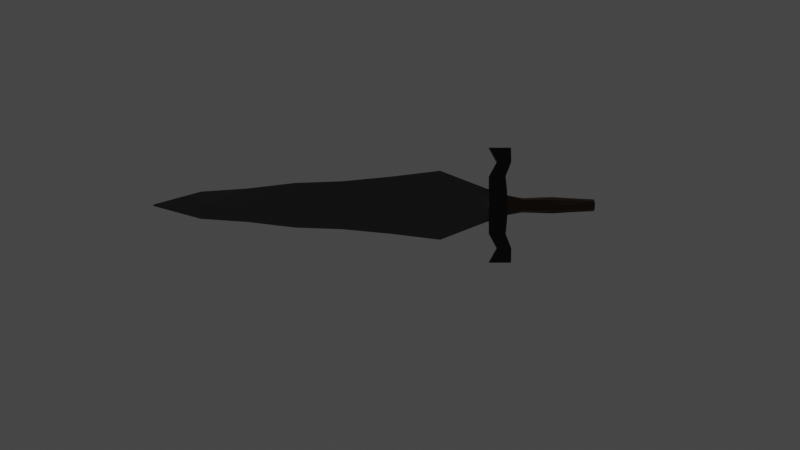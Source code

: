 # Source: Sword.blend  (saved by Blender 2.80.75; exported with 4.5.12 LTS)
import bpy
from mathutils import Matrix  # noqa: F401  (used for matrix-valued properties, if any)

bpy.ops.wm.read_factory_settings(use_empty=True)
scene = bpy.context.scene
scene.name = 'Scene'

# ---- collections
col_collection = bpy.data.collections.new('Collection'); scene.collection.children.link(col_collection)

# ---- materials (node trees are filled in below, after node groups)
mat_material = bpy.data.materials.new('Material')
mat_material.alpha_threshold = 0.0
mat_material.use_transparent_shadow = False
mat_material.line_color = (0.0, 0.0, 0.0, 1.0)
mat_material_001 = bpy.data.materials.new('Material.001')
mat_material_001.use_transparent_shadow = False
mat_material_003 = bpy.data.materials.new('Material.003')
mat_material_003.use_transparent_shadow = False

# ---- material node trees
mat_material.use_nodes = True; mat_material.node_tree.nodes.clear()
_N = mat_material.node_tree.nodes; _L = mat_material.node_tree.links
n0 = _N.new('ShaderNodeOutputMaterial'); n0.name = 'Material Output'; n0.location = (300, 300)
n1 = _N.new('ShaderNodeBsdfPrincipled'); n1.name = 'Principled BSDF'; n1.location = (10, 300)
n1.distribution = 'GGX'
n1.subsurface_method = 'BURLEY'
n1.inputs[0].default_value = (0.08124, 0.08124, 0.08124, 1.0)
n1.inputs[2].default_value = 0.4
n1.inputs[3].default_value = 1.45
n1.inputs[27].default_value = (0.0, 0.0, 0.0, 1.0)
n1.inputs[28].default_value = 1.0
_L.new(n1.outputs[0], n0.inputs[0])
n0.is_active_output = True
mat_material_001.use_nodes = True; mat_material_001.node_tree.nodes.clear()
_N = mat_material_001.node_tree.nodes; _L = mat_material_001.node_tree.links
n0 = _N.new('ShaderNodeOutputMaterial'); n0.name = 'Material Output'; n0.location = (300, 300)
n1 = _N.new('ShaderNodeBsdfPrincipled'); n1.name = 'Principled BSDF'; n1.location = (10, 300)
n1.distribution = 'GGX'
n1.subsurface_method = 'BURLEY'
n1.inputs[0].default_value = (0.0, 0.0, 0.0, 1.0)
n1.inputs[3].default_value = 1.45
n1.inputs[27].default_value = (0.0, 0.0, 0.0, 1.0)
n1.inputs[28].default_value = 1.0
_L.new(n1.outputs[0], n0.inputs[0])
n0.is_active_output = True
mat_material_003.use_nodes = True; mat_material_003.node_tree.nodes.clear()
_N = mat_material_003.node_tree.nodes; _L = mat_material_003.node_tree.links
n0 = _N.new('ShaderNodeOutputMaterial'); n0.name = 'Material Output'; n0.location = (300, 300)
n1 = _N.new('ShaderNodeBsdfPrincipled'); n1.name = 'Principled BSDF'; n1.location = (10, 300)
n1.distribution = 'GGX'
n1.subsurface_method = 'BURLEY'
n1.inputs[0].default_value = (0.04954, 0.02238, 0.004768, 1.0)
n1.inputs[3].default_value = 1.45
n1.inputs[27].default_value = (0.0, 0.0, 0.0, 1.0)
n1.inputs[28].default_value = 1.0
_L.new(n1.outputs[0], n0.inputs[0])
n0.is_active_output = True

# ---- world
world_world = bpy.data.worlds.new('World'); scene.world = world_world
world_world.use_nodes = True; world_world.node_tree.nodes.clear()
_N = world_world.node_tree.nodes; _L = world_world.node_tree.links
n0 = _N.new('ShaderNodeOutputWorld'); n0.name = 'World Output'; n0.location = (300, 300)
n1 = _N.new('ShaderNodeBackground'); n1.name = 'Background'; n1.location = (10, 300)
n1.inputs[0].default_value = (0.05088, 0.05088, 0.05088, 1.0)
_L.new(n1.outputs[0], n0.inputs[0])
n0.is_active_output = True
world_world.color = (0.05088, 0.05088, 0.05088)
world_world.use_sun_shadow = False
world_world.sun_shadow_jitter_overblur = 0.0

# ---- cameras
cam_camera = bpy.data.cameras.new('Camera')
cam_camera.clip_end = 100.0
cam_camera.ortho_scale = 7.314

# ---- lights
light_light_001 = bpy.data.lights.new('Light.001', 'POINT')
light_light_001.transmission_factor = 0.0
light_light_001.energy = 1000.0
light_light_001.shadow_soft_size = 0.1
light_light_001.shadow_maximum_resolution = 0.006
light_light_001.use_absolute_resolution = True
light_light = bpy.data.lights.new('Light', 'POINT')
light_light.transmission_factor = 0.0
light_light.energy = 1000.0
light_light.shadow_soft_size = 0.1
light_light.shadow_maximum_resolution = 0.006
light_light.use_absolute_resolution = True

# ---- meshes
me_cube = bpy.data.meshes.new('Cube')
me_cube.from_pydata([(-21.26, 0.04047, 0.001275), (-21.26, 0.04047, 5.96e-08), (-21.26, 5.96e-08, 0.003207), (-21.26, -2.292e-05, -0.0009172), (-10.32, 1.391, 5.96e-08), (-10.32, 5.96e-08, 0.4525), (-10.32, 5.96e-08, 5.96e-08), (-10.32, 1.391, 0.001275), (-4.658, 5.96e-08, 5.96e-08), (-4.658, 2.0, 0.001275), (-4.658, 2.0, 5.96e-08), (-4.658, 5.96e-08, 0.4525), (-15.79, 0.9748, 5.96e-08), (-15.79, 5.96e-08, 0.4525), (-15.79, 5.96e-08, 5.96e-08), (-15.79, 0.9748, 0.001275), (-7.487, 1.658, 5.96e-08), (-7.487, 5.96e-08, 0.4525), (-7.487, 5.96e-08, 5.96e-08), (-7.487, 1.658, 0.001275), (-1.829, 5.96e-08, 5.96e-08), (-1.829, 0.9118, 0.001275), (-1.829, 0.9118, 5.96e-08), (-1.829, 5.96e-08, 0.4525), (-13.05, 5.96e-08, 5.96e-08), (-13.05, 1.293, 0.001275), (-13.05, 1.293, 5.96e-08), (-13.05, 5.96e-08, 0.4525), (-18.52, 0.7865, 5.96e-08), (-18.52, 5.96e-08, 0.4525), (-18.52, 5.96e-08, 5.96e-08), (-18.52, 0.7865, 0.001275)], [], [(31, 0, 2, 29), (30, 29, 2, 3), (3, 2, 0, 1), (26, 25, 7, 4), (26, 4, 6, 24), (18, 17, 5, 6), (19, 7, 5, 17), (21, 9, 11, 23), (20, 23, 11, 8), (16, 19, 9, 10), (16, 10, 8, 18), (28, 12, 14, 30), (28, 31, 15, 12), (24, 27, 13, 14), (25, 15, 13, 27), (4, 16, 18, 6), (4, 7, 19, 16), (9, 19, 17, 11), (8, 11, 17, 18), (10, 9, 21, 22), (10, 22, 20, 8), (7, 25, 27, 5), (6, 5, 27, 24), (12, 26, 24, 14), (12, 15, 25, 26), (1, 0, 31, 28), (1, 28, 30, 3), (14, 13, 29, 30), (15, 31, 29, 13)])
_uv = me_cube.uv_layers.new(name='UVMap')
_uv.uv.foreach_set('vector', [0.5943, 0.0, 0.625, 0.0, 0.625, 0.25, 0.5943, 0.25, 0.375, 0.4693, 0.625, 0.4693, 0.625, 0.5, 0.375, 0.5, 0.375, 0.5, 0.625, 0.5, 0.625, 0.75, 0.375, 0.75, 0.625, 0.5922, 0.875, 0.5922, 0.875, 0.6229, 0.625, 0.6229, 0.4672, 0.75, 0.4979, 0.75, 0.4979, 1.0, 0.4672, 1.0, 0.375, 0.3453, 0.625, 0.3453, 0.625, 0.3771, 0.375, 0.3771, 0.4703, 0.0, 0.5021, 0.0, 0.5021, 0.25, 0.4703, 0.25, 0.4068, 0.0, 0.4385, 0.0, 0.4385, 0.25, 0.4068, 0.25, 0.375, 0.2818, 0.625, 0.2818, 0.625, 0.3135, 0.375, 0.3135, 0.625, 0.6547, 0.875, 0.6547, 0.875, 0.6865, 0.625, 0.6865, 0.5297, 0.75, 0.5615, 0.75, 0.5615, 1.0, 0.5297, 1.0, 0.4057, 0.75, 0.4365, 0.75, 0.4365, 1.0, 0.4057, 1.0, 0.625, 0.5307, 0.875, 0.5307, 0.875, 0.5615, 0.625, 0.5615, 0.375, 0.4078, 0.625, 0.4078, 0.625, 0.4385, 0.375, 0.4385, 0.5328, 0.0, 0.5635, 0.0, 0.5635, 0.25, 0.5328, 0.25, 0.4979, 0.75, 0.5297, 0.75, 0.5297, 1.0, 0.4979, 1.0, 0.625, 0.6229, 0.875, 0.6229, 0.875, 0.6547, 0.625, 0.6547, 0.4385, 0.0, 0.4703, 0.0, 0.4703, 0.25, 0.4385, 0.25, 0.375, 0.3135, 0.625, 0.3135, 0.625, 0.3453, 0.375, 0.3453, 0.625, 0.6865, 0.875, 0.6865, 0.875, 0.7182, 0.625, 0.7182, 0.5615, 0.75, 0.5932, 0.75, 0.5932, 1.0, 0.5615, 1.0, 0.5021, 0.0, 0.5328, 0.0, 0.5328, 0.25, 0.5021, 0.25, 0.375, 0.3771, 0.625, 0.3771, 0.625, 0.4078, 0.375, 0.4078, 0.4365, 0.75, 0.4672, 0.75, 0.4672, 1.0, 0.4365, 1.0, 0.625, 0.5615, 0.875, 0.5615, 0.875, 0.5922, 0.625, 0.5922, 0.625, 0.5, 0.875, 0.5, 0.875, 0.5307, 0.625, 0.5307, 0.375, 0.75, 0.4057, 0.75, 0.4057, 1.0, 0.375, 1.0, 0.375, 0.4385, 0.625, 0.4385, 0.625, 0.4693, 0.375, 0.4693, 0.5635, 0.0, 0.5943, 0.0, 0.5943, 0.25, 0.5635, 0.25])
me_cube.materials.append(mat_material)
me_cube.use_remesh_preserve_volume = False
me_cube.use_remesh_preserve_attributes = False
me_cube.use_mirror_vertex_groups = False
me_cube.update()
me_cube_003 = bpy.data.meshes.new('Cube.003')
me_cube_003.from_pydata([(-1.0, -1.49e-08, -8.568e-08), (-1.0, -1.49e-08, 0.4468), (-1.0, 3.319, -8.568e-08), (-1.0, 3.319, 0.2373), (0.03585, -1.49e-08, -8.568e-08), (0.03585, -1.49e-08, 0.4163), (0.2578, 3.319, -8.568e-08), (0.2578, 3.319, 0.2373), (-1.0, 1.659, -8.568e-08), (-1.0, 1.659, 0.07218), (-0.05732, 1.659, -8.568e-08), (-0.05732, 1.659, 0.3113), (-1.0, 0.8297, -8.568e-08), (0.02651, 0.8297, 0.3113), (-1.0, 0.8297, 0.2561), (0.02651, 0.8297, -8.568e-08), (-0.5418, 2.489, 0.2663), (0.2578, 2.489, -8.568e-08), (-0.5418, 2.489, -8.568e-08), (0.2578, 2.489, 0.4163)], [], [(18, 16, 3, 2), (2, 3, 7, 6), (15, 13, 5, 4), (4, 5, 1, 0), (12, 15, 4, 0), (13, 14, 1, 5), (19, 16, 9, 11), (18, 17, 10, 8), (17, 19, 11, 10), (12, 14, 9, 8), (0, 1, 14, 12), (11, 9, 14, 13), (8, 10, 15, 12), (10, 11, 13, 15), (6, 7, 19, 17), (2, 6, 17, 18), (7, 3, 16, 19), (8, 9, 16, 18)])
_uv = me_cube_003.uv_layers.new(name='UVMap')
_uv.uv.foreach_set('vector', [0.375, 0.1875, 0.625, 0.1875, 0.625, 0.25, 0.375, 0.25, 0.375, 0.25, 0.625, 0.25, 0.625, 0.5, 0.375, 0.5, 0.375, 0.6875, 0.625, 0.6875, 0.625, 0.75, 0.375, 0.75, 0.375, 0.75, 0.625, 0.75, 0.625, 1.0, 0.375, 1.0, 0.125, 0.6875, 0.375, 0.6875, 0.375, 0.75, 0.125, 0.75, 0.625, 0.6875, 0.875, 0.6875, 0.875, 0.75, 0.625, 0.75, 0.625, 0.5625, 0.875, 0.5625, 0.875, 0.625, 0.625, 0.625, 0.125, 0.5625, 0.375, 0.5625, 0.375, 0.625, 0.125, 0.625, 0.375, 0.5625, 0.625, 0.5625, 0.625, 0.625, 0.375, 0.625, 0.375, 0.0625, 0.625, 0.0625, 0.625, 0.125, 0.375, 0.125, 0.375, 0.0, 0.625, 0.0, 0.625, 0.0625, 0.375, 0.0625, 0.625, 0.625, 0.875, 0.625, 0.875, 0.6875, 0.625, 0.6875, 0.125, 0.625, 0.375, 0.625, 0.375, 0.6875, 0.125, 0.6875, 0.375, 0.625, 0.625, 0.625, 0.625, 0.6875, 0.375, 0.6875, 0.375, 0.5, 0.625, 0.5, 0.625, 0.5625, 0.375, 0.5625, 0.125, 0.5, 0.375, 0.5, 0.375, 0.5625, 0.125, 0.5625, 0.625, 0.5, 0.875, 0.5, 0.875, 0.5625, 0.625, 0.5625, 0.375, 0.125, 0.625, 0.125, 0.625, 0.1875, 0.375, 0.1875])
me_cube_003.materials.append(mat_material_001)
me_cube_003.use_remesh_preserve_volume = False
me_cube_003.use_remesh_preserve_attributes = False
me_cube_003.use_mirror_vertex_groups = False
me_cube_003.update()
me_cube_004 = bpy.data.meshes.new('Cube.004')
me_cube_004.from_pydata([(-1.0, 5.96e-08, 5.96e-08), (-1.0, 5.96e-08, 0.417), (-1.0, 0.5735, 5.96e-08), (-1.0, 0.5735, 0.3427), (4.047, 5.96e-08, 5.96e-08), (4.047, 5.96e-08, 0.3923), (4.047, 0.342, 5.96e-08), (4.047, 0.2185, 0.2865), (0.7826, 0.4473, 5.96e-08), (0.7826, 0.3306, 0.3267), (0.7826, 5.96e-08, 5.96e-08), (0.7826, 5.96e-08, 0.3923), (1.674, 0.298, 0.2201), (1.674, 5.96e-08, 5.96e-08), (1.674, 0.4746, 5.96e-08), (1.674, 5.96e-08, 0.3923), (-0.1087, 0.4204, 5.96e-08), (-0.1087, 5.96e-08, 0.3923), (-0.1087, 0.3249, 0.3923), (-0.1087, 5.96e-08, 5.96e-08), (2.655, 0.2449, 0.2281), (2.655, 5.96e-08, 5.96e-08), (2.655, 0.4083, 5.96e-08), (2.655, 5.96e-08, 0.3923)], [], [(0, 1, 3, 2), (22, 20, 7, 6), (6, 7, 5, 4), (19, 17, 1, 0), (22, 6, 4, 21), (18, 3, 1, 17), (12, 9, 11, 15), (16, 8, 10, 19), (13, 15, 11, 10), (16, 18, 9, 8), (21, 23, 15, 13), (20, 12, 15, 23), (8, 14, 13, 10), (8, 9, 12, 14), (2, 3, 18, 16), (2, 16, 19, 0), (9, 18, 17, 11), (10, 11, 17, 19), (7, 20, 23, 5), (4, 5, 23, 21), (14, 22, 21, 13), (14, 12, 20, 22)])
_uv = me_cube_004.uv_layers.new(name='UVMap')
_uv.uv.foreach_set('vector', [0.375, 0.0, 0.625, 0.0, 0.625, 0.25, 0.375, 0.25, 0.375, 0.4688, 0.625, 0.4688, 0.625, 0.5, 0.375, 0.5, 0.375, 0.5, 0.625, 0.5, 0.625, 0.75, 0.375, 0.75, 0.375, 0.9375, 0.625, 0.9375, 0.625, 1.0, 0.375, 1.0, 0.3438, 0.5, 0.375, 0.5, 0.375, 0.75, 0.3438, 0.75, 0.8125, 0.5, 0.875, 0.5, 0.875, 0.75, 0.8125, 0.75, 0.6875, 0.5, 0.75, 0.5, 0.75, 0.75, 0.6875, 0.75, 0.1875, 0.5, 0.25, 0.5, 0.25, 0.75, 0.1875, 0.75, 0.375, 0.8125, 0.625, 0.8125, 0.625, 0.875, 0.375, 0.875, 0.375, 0.3125, 0.625, 0.3125, 0.625, 0.375, 0.375, 0.375, 0.375, 0.7812, 0.625, 0.7812, 0.625, 0.8125, 0.375, 0.8125, 0.6562, 0.5, 0.6875, 0.5, 0.6875, 0.75, 0.6562, 0.75, 0.25, 0.5, 0.3125, 0.5, 0.3125, 0.75, 0.25, 0.75, 0.375, 0.375, 0.625, 0.375, 0.625, 0.4375, 0.375, 0.4375, 0.375, 0.25, 0.625, 0.25, 0.625, 0.3125, 0.375, 0.3125, 0.125, 0.5, 0.1875, 0.5, 0.1875, 0.75, 0.125, 0.75, 0.75, 0.5, 0.8125, 0.5, 0.8125, 0.75, 0.75, 0.75, 0.375, 0.875, 0.625, 0.875, 0.625, 0.9375, 0.375, 0.9375, 0.625, 0.5, 0.6562, 0.5, 0.6562, 0.75, 0.625, 0.75, 0.375, 0.75, 0.625, 0.75, 0.625, 0.7812, 0.375, 0.7812, 0.3125, 0.5, 0.3438, 0.5, 0.3438, 0.75, 0.3125, 0.75, 0.375, 0.4375, 0.625, 0.4375, 0.625, 0.4688, 0.375, 0.4688])
me_cube_004.materials.append(mat_material_003)
me_cube_004.use_remesh_preserve_volume = False
me_cube_004.use_remesh_preserve_attributes = False
me_cube_004.use_mirror_vertex_groups = False
me_cube_004.update()

# ---- objects
ob_light_001 = bpy.data.objects.new('Light.001', light_light_001)
ob_blade = bpy.data.objects.new('Blade', me_cube)
ob_light = bpy.data.objects.new('Light', light_light)
ob_camera = bpy.data.objects.new('Camera', cam_camera)
ob_guard = bpy.data.objects.new('Guard', me_cube_003)
ob_handle = bpy.data.objects.new('Handle', me_cube_004)

# ---- transforms, parenting, visibility, modifiers, constraints
ob_light_001.location = (-21.23, 7.555, -5.367)
ob_light_001.rotation_euler = (0.6503, 0.05522, 1.866)
ob_light_001.lock_rotations_4d = False
ob_light_001.empty_display_type = 'ARROWS'
ob_light_001.color = (0.0, 0.0, 0.0, 0.0)
ob_light_001.lineart.crease_threshold = 0.0
ob_blade.location = (2.835, 0.0, 0.0)
ob_blade.lock_rotations_4d = False
ob_blade.empty_display_type = 'ARROWS'
ob_blade.lineart.crease_threshold = 0.0
_m = ob_blade.modifiers.new('Mirror', 'MIRROR')
_m.use_axis = (False, True, True)
ob_light.location = (-2.507, 14.33, -5.367)
ob_light.rotation_euler = (0.6503, 0.05522, 1.866)
ob_light.lock_rotations_4d = False
ob_light.empty_display_type = 'ARROWS'
ob_light.color = (0.0, 0.0, 0.0, 0.0)
ob_light.lineart.crease_threshold = 0.0
ob_camera.location = (-4.146, -1.143, 64.32)
ob_camera.lock_rotations_4d = False
ob_camera.empty_display_type = 'ARROWS'
ob_camera.color = (0.0, 0.0, 0.0, 0.0)
ob_camera.display_type = 'WIRE'
ob_camera.lineart.crease_threshold = 0.0
ob_guard.location = (1.999, 0.0, 0.0)
ob_guard.lineart.crease_threshold = 0.0
_m = ob_guard.modifiers.new('Mirror', 'MIRROR')
_m.use_axis = (False, True, True)
ob_handle.location = (3.028, 0.0, 0.0)
ob_handle.lineart.crease_threshold = 0.0
_m = ob_handle.modifiers.new('Mirror', 'MIRROR')
_m.use_axis = (False, True, True)

# ---- collection membership
scene.collection.objects.link(ob_light_001)
col_collection.objects.link(ob_blade)
col_collection.objects.link(ob_light)
col_collection.objects.link(ob_camera)
col_collection.objects.link(ob_guard)
col_collection.objects.link(ob_handle)

# ---- scene / render settings (as saved in the file)
scene.camera = ob_camera
scene.frame_start = 1; scene.frame_end = 250; scene.frame_set(1)
scene.render.engine = 'BLENDER_EEVEE_NEXT'
scene.cycles.use_denoising = False
scene.cycles.samples = 128
scene.cycles.sampling_pattern = 'TABULATED_SOBOL'
scene.cycles.use_adaptive_sampling = False
scene.cycles.use_light_tree = False
scene.view_settings.view_transform = 'Filmic'
bpy.context.view_layer.update()
